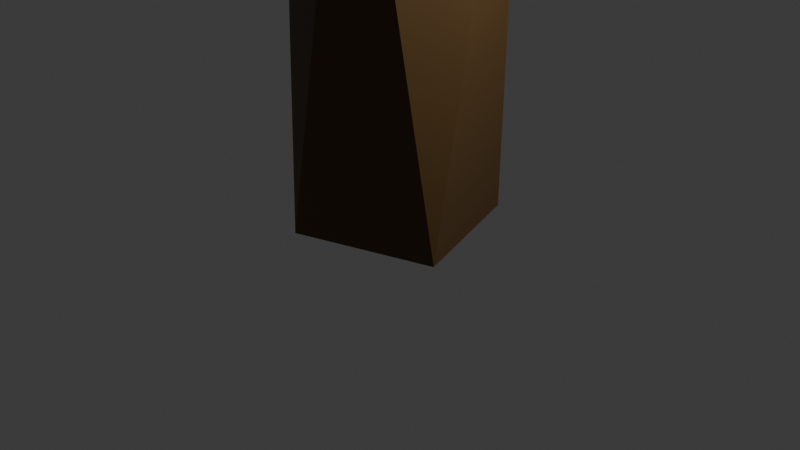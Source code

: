 # Source: low_poly_tree_1.blend  (saved by Blender 4.4.32; exported with 4.5.12 LTS)
import bpy
from mathutils import Matrix  # noqa: F401  (used for matrix-valued properties, if any)

bpy.ops.wm.read_factory_settings(use_empty=True)
scene = bpy.context.scene
scene.name = 'Scene'

# ---- collections
col_collection = bpy.data.collections.new('Collection'); scene.collection.children.link(col_collection)

# ---- images (referenced by path relative to the original .blend; pixels are not part of the script)
import os
ASSET_DIR = os.environ.get("B2B_ASSET_DIR", "")  # directory of the original .blend (textures are referenced by path, not embedded)
HERE = os.path.dirname(os.path.abspath(__file__))  # packed textures are extracted next to this script under _unpacked/

def load_image(name, relpath, width, height, colorspace="sRGB"):
    """Load a texture the original file referenced (path relative to the .blend, or extracted next to this script)."""
    p = next((c for c in (os.path.join(HERE, relpath), os.path.join(ASSET_DIR, relpath)) if relpath and os.path.exists(c)), "")
    if p:
        img = bpy.data.images.load(p, check_existing=True)
        img.name = name
    else:  # same state as the original file: an image datablock whose file is absent (Cycles renders it pink)
        img = bpy.data.images.new(name, width, height)
        img.source = "FILE"
        img.filepath = "//" + (relpath or name)
    img.colorspace_settings.name = colorspace
    return img
img_leaves_jpg = load_image('leaves.jpg', 'texture/leaves.jpg', 1024, 1024, 'sRGB')

# ---- materials (node trees are filled in below, after node groups)
mat_bark = bpy.data.materials.new('bark')
mat_leaves = bpy.data.materials.new('leaves')

# ---- material node trees
mat_bark.use_nodes = True; mat_bark.node_tree.nodes.clear()
_N = mat_bark.node_tree.nodes; _L = mat_bark.node_tree.links
n0 = _N.new('ShaderNodeBsdfPrincipled'); n0.name = 'Principled BSDF'; n0.location = (10, 300)
n0.inputs[0].default_value = (0.107, 0.05613, 0.016, 1.0)
n1 = _N.new('ShaderNodeOutputMaterial'); n1.name = 'Material Output'; n1.location = (300, 300)
_L.new(n0.outputs[0], n1.inputs[0])
n1.is_active_output = True
mat_leaves.use_nodes = True; mat_leaves.node_tree.nodes.clear()
_N = mat_leaves.node_tree.nodes; _L = mat_leaves.node_tree.links
n0 = _N.new('ShaderNodeBsdfPrincipled'); n0.name = 'Principled BSDF'; n0.location = (10, 300)
n0.inputs[1].default_value = 0.2048
n0.inputs[2].default_value = 0.75
n0.inputs[7].default_value = 0.5548
n1 = _N.new('ShaderNodeOutputMaterial'); n1.name = 'Material Output'; n1.location = (300, 300)
n2 = _N.new('ShaderNodeTexEnvironment'); n2.name = 'Environment Texture'; n2.location = (-280, 275)
n2.image = img_leaves_jpg
_L.new(n0.outputs[0], n1.inputs[0])
_L.new(n2.outputs[0], n0.inputs[0])
n1.is_active_output = True

# ---- world
world_world = bpy.data.worlds.new('World'); scene.world = world_world
world_world.use_nodes = True; world_world.node_tree.nodes.clear()
_N = world_world.node_tree.nodes; _L = world_world.node_tree.links
n0 = _N.new('ShaderNodeOutputWorld'); n0.name = 'World Output'; n0.location = (300, 300)
n1 = _N.new('ShaderNodeBackground'); n1.name = 'Background'; n1.location = (10, 300)
n1.inputs[0].default_value = (0.05088, 0.05088, 0.05088, 1.0)
_L.new(n1.outputs[0], n0.inputs[0])
n0.is_active_output = True
world_world.color = (0.05088, 0.05088, 0.05088)
world_world.sun_shadow_jitter_overblur = 0.0

# ---- cameras
cam_camera = bpy.data.cameras.new('Camera')
cam_camera.clip_end = 100.0
cam_camera.ortho_scale = 7.314

# ---- lights
light_light = bpy.data.lights.new('Light', 'POINT')
light_light.energy = 1000.0
light_light.shadow_soft_size = 0.1

# ---- meshes
me_cylinder = bpy.data.meshes.new('Cylinder')
me_cylinder.from_pydata([(0.0, 1.0, 0.0), (0.0, 1.0, 5.0), (0.5, 0.866, 0.0), (0.5, 0.866, 5.0), (0.866, 0.5, 0.0), (0.866, 0.5, 5.0), (1.0, 0.0, 0.0), (1.0, 0.0, 5.0), (0.866, -0.5, 0.0), (0.866, -0.5, 5.0), (0.5, -0.866, 0.0), (0.5, -0.866, 5.0), (0.0, -1.0, 0.0), (0.0, -1.0, 5.0), (-0.5, -0.866, 0.0), (-0.5, -0.866, 5.0), (-0.866, -0.5, 0.0), (-0.866, -0.5, 5.0), (-1.0, 0.0, 0.0), (-1.0, 0.0, 5.0), (-0.866, 0.5, 0.0), (-0.866, 0.5, 5.0), (-0.5, 0.866, 0.0), (-0.5, 0.866, 5.0), (0.0, 0.0, 3.0), (2.171, -1.577, 4.658), (-0.8292, -2.552, 4.658), (-2.683, 0.0, 4.658), (-0.8292, 2.552, 4.658), (2.171, 1.577, 4.658), (0.8292, -2.552, 7.342), (-2.171, -1.577, 7.342), (-2.171, 1.577, 7.342), (0.8292, 2.552, 7.342), (2.683, 0.0, 7.342), (0.0, 0.0, 9.0), (-0.4874, -1.5, 3.448), (1.276, -0.927, 3.448), (0.7886, -2.427, 4.423), (2.552, 0.0, 4.423), (1.276, 0.927, 3.448), (-1.577, 0.0, 3.448), (-2.065, -1.5, 4.423), (-0.4874, 1.5, 3.448), (-2.065, 1.5, 4.423), (0.7886, 2.427, 4.423), (2.853, -0.927, 6.0), (2.853, 0.927, 6.0), (0.0, -3.0, 6.0), (1.763, -2.427, 6.0), (-2.853, -0.927, 6.0), (-1.763, -2.427, 6.0), (-1.763, 2.427, 6.0), (-2.853, 0.927, 6.0), (1.763, 2.427, 6.0), (0.0, 3.0, 6.0), (2.065, -1.5, 7.577), (-0.7886, -2.427, 7.577), (-2.552, 0.0, 7.577), (-0.7886, 2.427, 7.577), (2.065, 1.5, 7.577), (0.4874, -1.5, 8.552), (1.577, 0.0, 8.552), (-1.276, -0.927, 8.552), (-1.276, 0.927, 8.552), (0.4874, 1.5, 8.552)], [], [(0, 1, 3, 2), (2, 3, 5, 4), (4, 5, 7, 6), (6, 7, 9, 8), (8, 9, 11, 10), (10, 11, 13, 12), (12, 13, 15, 14), (14, 15, 17, 16), (16, 17, 19, 18), (18, 19, 21, 20), (3, 1, 23, 21, 19, 17, 15, 13, 11, 9, 7, 5), (20, 21, 23, 22), (22, 23, 1, 0), (0, 2, 4, 6, 8, 10, 12, 14, 16, 18, 20, 22), (24, 37, 36), (25, 37, 39), (24, 36, 41), (24, 41, 43), (24, 43, 40), (25, 39, 46), (26, 38, 48), (27, 42, 50), (28, 44, 52), (29, 45, 54), (25, 46, 49), (26, 48, 51), (27, 50, 53), (28, 52, 55), (29, 54, 47), (30, 56, 61), (31, 57, 63), (32, 58, 64), (33, 59, 65), (34, 60, 62), (62, 65, 35), (62, 60, 65), (60, 33, 65), (65, 64, 35), (65, 59, 64), (59, 32, 64), (64, 63, 35), (64, 58, 63), (58, 31, 63), (63, 61, 35), (63, 57, 61), (57, 30, 61), (61, 62, 35), (61, 56, 62), (56, 34, 62), (47, 60, 34), (47, 54, 60), (54, 33, 60), (55, 59, 33), (55, 52, 59), (52, 32, 59), (53, 58, 32), (53, 50, 58), (50, 31, 58), (51, 57, 31), (51, 48, 57), (48, 30, 57), (49, 56, 30), (49, 46, 56), (46, 34, 56), (54, 55, 33), (54, 45, 55), (45, 28, 55), (52, 53, 32), (52, 44, 53), (44, 27, 53), (50, 51, 31), (50, 42, 51), (42, 26, 51), (48, 49, 30), (48, 38, 49), (38, 25, 49), (46, 47, 34), (46, 39, 47), (39, 29, 47), (40, 45, 29), (40, 43, 45), (43, 28, 45), (43, 44, 28), (43, 41, 44), (41, 27, 44), (41, 42, 27), (41, 36, 42), (36, 26, 42), (39, 40, 29), (39, 37, 40), (37, 24, 40), (36, 38, 26), (36, 37, 38), (37, 25, 38)])
me_cylinder.polygons.foreach_set('material_index', [0, 0, 0, 0, 0, 0, 0, 0, 0, 0, 0, 0, 0, 0, 0, 1, 0, 0, 0, 1, 1, 1, 1, 1, 1, 1, 1, 1, 1, 1, 1, 1, 1, 1, 1, 1, 1, 1, 1, 1, 1, 1, 1, 1, 1, 1, 1, 1, 1, 1, 1, 1, 1, 1, 1, 1, 1, 1, 1, 1, 1, 1, 1, 1, 1, 1, 1, 1, 1, 1, 1, 1, 1, 1, 1, 1, 1, 1, 1, 1, 1, 1, 1, 1, 1, 1, 1, 1, 1, 1, 0, 1, 1, 1])
_uv = me_cylinder.uv_layers.new(name='UVMap')
_uv.uv.foreach_set('vector', [0.9551, 0.679, 0.9551, 0.3431, 0.9846, 0.3429, 0.9846, 0.6789, 0.1113, 0.9996, 0.1113, 0.6637, 0.142, 0.6637, 0.142, 0.9996, 0.142, 0.9996, 0.142, 0.6637, 0.1768, 0.6637, 0.1768, 0.9996, 0.1768, 0.9996, 0.1768, 0.6637, 0.2063, 0.6637, 0.2063, 0.9996, 0.0, 0.9996, 0.0, 0.6637, 0.01632, 0.6639, 0.01632, 0.9999, 0.01632, 0.9999, 0.01632, 0.6639, 0.04581, 0.664, 0.04581, 1.0, 0.04581, 1.0, 0.04581, 0.664, 0.08057, 0.664, 0.08057, 1.0, 0.08057, 1.0, 0.08057, 0.664, 0.1113, 0.6639, 0.1113, 0.9999, 0.9134, 0.3333, 0.9134, 0.0, 0.947, 0.001129, 0.947, 0.3344, 0.947, 0.3344, 0.947, 0.001129, 0.9806, 0.0, 0.9806, 0.3333, 0.6247, 0.781, 0.6074, 0.7509, 0.6074, 0.7161, 0.6247, 0.686, 0.6549, 0.6686, 0.6896, 0.6686, 0.7198, 0.686, 0.7372, 0.7161, 0.7372, 0.7509, 0.7198, 0.781, 0.6896, 0.7984, 0.6549, 0.7984, 0.8897, 0.6789, 0.8897, 0.343, 0.9204, 0.3431, 0.9204, 0.679, 0.9204, 0.679, 0.9204, 0.3431, 0.9551, 0.3431, 0.9551, 0.679, 0.3223, 0.7704, 0.3223, 0.7356, 0.3397, 0.7055, 0.3699, 0.6881, 0.4046, 0.6881, 0.4348, 0.7055, 0.4522, 0.7356, 0.4522, 0.7704, 0.4348, 0.8005, 0.4046, 0.8179, 0.3699, 0.8179, 0.3397, 0.8005, 0.4938, 0.1715, 0.5266, 0.07068, 0.5998, 0.1715, 0.5495, 4.039e-08, 0.5266, 0.07068, 0.4408, 0.008392, 0.4938, 0.1715, 0.5998, 0.1715, 0.5266, 0.2723, 0.4938, 0.1715, 0.5266, 0.2723, 0.4081, 0.2338, 0.4938, 0.1715, 0.4081, 0.2338, 0.4081, 0.1092, 0.6074, 0.4227, 0.5829, 0.5147, 0.5136, 0.4111, 0.2551, 0.193, 0.2132, 0.2868, 0.1458, 0.1965, 0.6998, 0.6091, 0.6074, 0.5677, 0.69, 0.5017, 0.8181, 0.2584, 0.7398, 0.3226, 0.7185, 0.2126, 0.5233, 0.6071, 0.5038, 0.6881, 0.4153, 0.6267, 0.6074, 0.4227, 0.5136, 0.4111, 0.5446, 0.3429, 0.2551, 0.193, 0.1458, 0.1965, 0.2132, 0.09173, 0.6998, 0.6091, 0.69, 0.5017, 0.7978, 0.5641, 0.8181, 0.2584, 0.7185, 0.2126, 0.8258, 0.1493, 0.5233, 0.6071, 0.4153, 0.6267, 0.4642, 0.5195, 0.07732, 0.3385, 0.1863, 0.3385, 0.1057, 0.4072, 0.1604, 0.006677, 0.09012, 0.08693, 0.06743, -1.946e-08, 0.8833, 0.5036, 0.7978, 0.4397, 0.8897, 0.4053, 0.8181, 0.04875, 0.7185, 0.08936, 0.7398, 5.045e-08, 0.4054, 0.431, 0.346, 0.5232, 0.3224, 0.4171, 0.2268, 0.4365, 0.2363, 0.5607, 0.1461, 0.5052, 0.2268, 0.4365, 0.317, 0.492, 0.2363, 0.5607, 0.317, 0.492, 0.2997, 0.5996, 0.2363, 0.5607, 0.2363, 0.5607, 0.1212, 0.6082, 0.1461, 0.5052, 0.2363, 0.5607, 0.2115, 0.6637, 0.1212, 0.6082, 0.7185, 0.08936, 0.6356, 0.1564, 0.6325, 0.0633, 0.1212, 0.6082, 0.04041, 0.5133, 0.1461, 0.5052, 0.1212, 0.6082, 0.01552, 0.6163, 0.04041, 0.5133, 0.7978, 0.4397, 0.6998, 0.3974, 0.7818, 0.3429, 0.04041, 0.5133, 0.1057, 0.4072, 0.1461, 0.5052, 0.04041, 0.5133, 2.017e-08, 0.4153, 0.1057, 0.4072, 0.09012, 0.08693, 0.04566, 0.1849, -2.028e-08, 0.1047, 0.1057, 0.4072, 0.2268, 0.4365, 0.1461, 0.5052, 0.1057, 0.4072, 0.1863, 0.3385, 0.2268, 0.4365, 0.1863, 0.3385, 0.2833, 0.3883, 0.2268, 0.4365, 0.4642, 0.5195, 0.346, 0.5232, 0.4054, 0.431, 0.4642, 0.5195, 0.4153, 0.6267, 0.346, 0.5232, 0.4153, 0.6267, 0.3223, 0.6134, 0.346, 0.5232, 0.8258, 0.1493, 0.7185, 0.08936, 0.8181, 0.04875, 0.8258, 0.1493, 0.7185, 0.2126, 0.7185, 0.08936, 0.7185, 0.2126, 0.6356, 0.1564, 0.7185, 0.08936, 0.7978, 0.5641, 0.7978, 0.4397, 0.8833, 0.5036, 0.7978, 0.5641, 0.69, 0.5017, 0.7978, 0.4397, 0.69, 0.5017, 0.6998, 0.3974, 0.7978, 0.4397, 0.2132, 0.09173, 0.09012, 0.08693, 0.1604, 0.006677, 0.2132, 0.09173, 0.1458, 0.1965, 0.09012, 0.08693, 0.1458, 0.1965, 0.04566, 0.1849, 0.09012, 0.08693, 0.09012, 0.282, -2.411e-08, 0.2253, 0.04566, 0.1849, 0.5446, 0.3429, 0.5136, 0.4111, 0.426, 0.3478, 0.5136, 0.4111, 0.4054, 0.431, 0.426, 0.3478, 0.9134, 0.09695, 0.8258, 0.1493, 0.8181, 0.04875, 0.9134, 0.09695, 0.9134, 0.2202, 0.8258, 0.1493, 0.9134, 0.2202, 0.8181, 0.2584, 0.8258, 0.1493, 0.8897, 0.6066, 0.7978, 0.5641, 0.8833, 0.5036, 0.7185, 0.2126, 0.7398, 0.3226, 0.6325, 0.2627, 0.7818, 0.6686, 0.6998, 0.6091, 0.7978, 0.5641, 0.69, 0.5017, 0.6074, 0.4433, 0.6998, 0.3974, 0.2667, 0.007765, 0.3223, 0.1173, 0.2132, 0.09173, 0.3223, 0.1173, 0.2551, 0.193, 0.2132, 0.09173, 0.1458, 0.1965, 0.09012, 0.282, 0.04566, 0.1849, 0.1458, 0.1965, 0.2132, 0.2868, 0.09012, 0.282, 0.2132, 0.2868, 0.1604, 0.3385, 0.09012, 0.282, 0.5136, 0.4111, 0.4642, 0.5195, 0.4054, 0.431, 0.5136, 0.4111, 0.5829, 0.5147, 0.4642, 0.5195, 0.5829, 0.5147, 0.5233, 0.6071, 0.4642, 0.5195, 0.4081, 0.1092, 0.3223, 0.1715, 0.348, 0.0655, 0.4081, 0.1092, 0.4081, 0.2338, 0.3223, 0.1715, 0.8603, 0.3273, 0.8181, 0.2584, 0.9134, 0.2202, 0.8603, 0.3273, 0.7398, 0.3226, 0.8181, 0.2584, 0.4081, 0.2338, 0.5266, 0.2723, 0.4408, 0.3345, 0.5266, 0.2723, 0.5495, 0.3429, 0.4408, 0.3345, 0.5266, 0.2723, 0.6325, 0.2723, 0.5495, 0.3429, 0.5266, 0.2723, 0.5998, 0.1715, 0.6325, 0.2723, 0.3223, 0.2378, 0.2551, 0.193, 0.3223, 0.1173, 0.5829, 0.5147, 0.6074, 0.6189, 0.5233, 0.6071, 0.4408, 0.008392, 0.5266, 0.07068, 0.4081, 0.1092, 0.5266, 0.07068, 0.4938, 0.1715, 0.4081, 0.1092, 0.3223, 0.2378, 0.2132, 0.2868, 0.2551, 0.193, 0.5998, 0.1715, 0.5266, 0.07068, 0.6325, 0.07068, 0.5266, 0.07068, 0.5495, 4.039e-08, 0.6325, 0.07068])
me_cylinder.materials.append(mat_bark)
me_cylinder.materials.append(mat_leaves)
me_cylinder.update()

# ---- objects
ob_light = bpy.data.objects.new('Light', light_light)
ob_camera = bpy.data.objects.new('Camera', cam_camera)
ob_cylinder = bpy.data.objects.new('Cylinder', me_cylinder)

# ---- transforms, parenting, visibility, modifiers, constraints
ob_light.location = (4.076, 1.005, 5.904)
ob_light.rotation_euler = (0.6503, 0.05522, 1.866)
ob_light.lock_rotations_4d = False
ob_light.empty_display_type = 'ARROWS'
ob_light.color = (0.0, 0.0, 0.0, 0.0)
ob_light.lineart.crease_threshold = 0.0
ob_camera.location = (7.359, -6.926, 4.958)
ob_camera.rotation_euler = (1.109, 0.0, 0.8149)
ob_camera.lock_rotations_4d = False
ob_camera.empty_display_type = 'ARROWS'
ob_camera.color = (0.0, 0.0, 0.0, 0.0)
ob_camera.display_type = 'WIRE'
ob_camera.lineart.crease_threshold = 0.0
ob_cylinder.location = (0.0, 0.0, 0.0)
_m = ob_cylinder.modifiers.new('Decimate', 'DECIMATE')
_m.ratio = 0.75
_m.use_collapse_triangulate = True

# ---- collection membership
col_collection.objects.link(ob_light)
col_collection.objects.link(ob_camera)
col_collection.objects.link(ob_cylinder)

# ---- scene / render settings (as saved in the file)
scene.camera = ob_camera
scene.frame_start = 1; scene.frame_end = 250; scene.frame_set(1)
scene.render.engine = 'BLENDER_EEVEE_NEXT'
bpy.context.view_layer.update()
